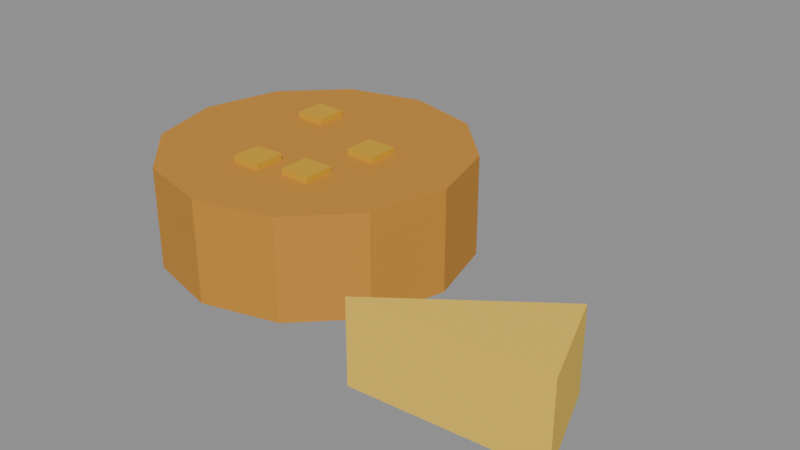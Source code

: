 # Source: cheese.blend  (saved by Blender 5.2.45; exported with 4.5.12 LTS)
import bpy
from mathutils import Matrix  # noqa: F401  (used for matrix-valued properties, if any)

bpy.ops.wm.read_factory_settings(use_empty=True)
scene = bpy.context.scene
scene.name = 'Scene'

# ---- collections
col_col_lowpoly = bpy.data.collections.new('COL_LowPoly'); scene.collection.children.link(col_col_lowpoly)

# ---- images (referenced by path relative to the original .blend; pixels are not part of the script)
import os
ASSET_DIR = os.environ.get("B2B_ASSET_DIR", "")  # directory of the original .blend (textures are referenced by path, not embedded)
HERE = os.path.dirname(os.path.abspath(__file__))  # packed textures are extracted next to this script under _unpacked/

def load_image(name, relpath, width, height, colorspace="sRGB"):
    """Load a texture the original file referenced (path relative to the .blend, or extracted next to this script)."""
    p = next((c for c in (os.path.join(HERE, relpath), os.path.join(ASSET_DIR, relpath)) if relpath and os.path.exists(c)), "")
    if p:
        img = bpy.data.images.load(p, check_existing=True)
        img.name = name
    else:  # same state as the original file: an image datablock whose file is absent (Cycles renders it pink)
        img = bpy.data.images.new(name, width, height)
        img.source = "FILE"
        img.filepath = "//" + (relpath or name)
    img.colorspace_settings.name = colorspace
    return img
img_cheese_basecolor = load_image('cheese_BaseColor', '_unpacked/cheese_BaseColor.bb4359b4.png', 128, 192, 'sRGB')
img_cheese_maskmap = load_image('cheese_MaskMap', '_unpacked/cheese_MaskMap.b2843ed0.png', 128, 192, 'Non-Color')

# ---- materials (node trees are filled in below, after node groups)
mat_m_cheese = bpy.data.materials.new('M_cheese')

# ---- material node trees
mat_m_cheese.use_nodes = True; mat_m_cheese.node_tree.nodes.clear()
_N = mat_m_cheese.node_tree.nodes; _L = mat_m_cheese.node_tree.links
n0 = _N.new('ShaderNodeBsdfPrincipled'); n0.name = 'Principled BSDF'; n0.location = (-200, 100)
n0.inputs[10].default_value = 0.005
n1 = _N.new('ShaderNodeOutputMaterial'); n1.name = 'Material Output'; n1.location = (200, 100)
n2 = _N.new('ShaderNodeTexImage'); n2.name = 'Image Texture'; n2.location = (0, 0)
n2.image = img_cheese_basecolor
n2.interpolation = 'Closest'
n3 = _N.new('ShaderNodeTexImage'); n3.name = 'Image Texture.001'; n3.location = (0, 0)
n3.image = img_cheese_maskmap
n3.interpolation = 'Closest'
n4 = _N.new('ShaderNodeSeparateColor'); n4.name = 'Separate Color'; n4.location = (0, 0)
n5 = _N.new('ShaderNodeMath'); n5.name = 'Math'; n5.location = (0, 0)
n5.operation = 'SUBTRACT'
n5.inputs[0].default_value = 1.0
_L.new(n0.outputs[0], n1.inputs[0])
_L.new(n2.outputs[0], n0.inputs[0])
_L.new(n3.outputs[0], n4.inputs[0])
_L.new(n4.outputs[0], n0.inputs[1])
_L.new(n3.outputs[1], n5.inputs[1])
_L.new(n5.outputs[0], n0.inputs[2])
n1.is_active_output = True

# ---- meshes
me_cheese = bpy.data.meshes.new('cheese')
me_cheese.from_pydata([(0.09, 0.04, 0.0), (0.0699, 0.115, 0.0), (0.015, 0.1699, 0.0), (-0.06, 0.19, 0.0), (-0.135, 0.1699, 0.0), (-0.1899, 0.115, 0.0), (-0.21, 0.04, 0.0), (-0.1899, -0.035, 0.0), (-0.135, -0.0899, 0.0), (-0.06, -0.11, 0.0), (0.015, -0.0899, 0.0), (0.0699, -0.035, 0.0), (0.09, 0.04, 0.1), (0.0699, 0.115, 0.1), (0.015, 0.1699, 0.1), (-0.06, 0.19, 0.1), (-0.135, 0.1699, 0.1), (-0.1899, 0.115, 0.1), (-0.21, 0.04, 0.1), (-0.1899, -0.035, 0.1), (-0.135, -0.0899, 0.1), (-0.06, -0.11, 0.1), (0.015, -0.0899, 0.1), (0.0699, -0.035, 0.1), (0.0855, 0.04, 0.008), (0.06601, 0.1128, 0.008), (0.01275, 0.166, 0.008), (-0.06, 0.1855, 0.008), (-0.1328, 0.166, 0.008), (-0.186, 0.1128, 0.008), (-0.2055, 0.04, 0.008), (-0.186, -0.03275, 0.008), (-0.1328, -0.08601, 0.008), (-0.06, -0.1055, 0.008), (0.01275, -0.08601, 0.008), (0.06601, -0.03275, 0.008), (0.0855, 0.04, 0.092), (0.06601, 0.1128, 0.092), (0.01275, 0.166, 0.092), (-0.06, 0.1855, 0.092), (-0.1328, 0.166, 0.092), (-0.186, 0.1128, 0.092), (-0.2055, 0.04, 0.092), (-0.186, -0.03275, 0.092), (-0.1328, -0.08601, 0.092), (-0.06, -0.1055, 0.092), (0.01275, -0.08601, 0.092), (0.06601, -0.03275, 0.092), (-0.0225, 0.04, 0.1), (0.0075, 0.04, 0.1), (0.0075, 0.07, 0.1), (-0.0225, 0.07, 0.1), (-0.0225, 0.04, 0.106), (0.0075, 0.04, 0.106), (0.0075, 0.07, 0.106), (-0.0225, 0.07, 0.106), (-0.12, 0.0775, 0.1), (-0.09, 0.0775, 0.1), (-0.09, 0.1075, 0.1), (-0.12, 0.1075, 0.1), (-0.12, 0.0775, 0.106), (-0.09, 0.0775, 0.106), (-0.09, 0.1075, 0.106), (-0.12, 0.1075, 0.106), (-0.09, -0.035, 0.1), (-0.06, -0.035, 0.1), (-0.06, -0.005, 0.1), (-0.09, -0.005, 0.1), (-0.09, -0.035, 0.106), (-0.06, -0.035, 0.106), (-0.06, -0.005, 0.106), (-0.09, -0.005, 0.106), (-0.0375, -0.0275, 0.1), (-0.0075, -0.0275, 0.1), (-0.0075, 0.0025, 0.1), (-0.0375, 0.0025, 0.1), (-0.0375, -0.0275, 0.106), (-0.0075, -0.0275, 0.106), (-0.0075, 0.0025, 0.106), (-0.0375, 0.0025, 0.106), (0.12, -0.12, 0.0), (0.2626, -0.01487, 0.0), (0.2968, -0.1088, 0.0), (0.12, -0.12, 0.08), (0.2626, -0.01487, 0.08), (0.2968, -0.1088, 0.08)], [], [(0, 1, 13, 12), (1, 2, 14, 13), (2, 3, 15, 14), (3, 4, 16, 15), (4, 5, 17, 16), (5, 6, 18, 17), (6, 7, 19, 18), (7, 8, 20, 19), (8, 9, 21, 20), (9, 10, 22, 21), (10, 11, 23, 22), (11, 0, 12, 23), (11, 10, 9, 8, 7, 6, 5, 4, 3, 2, 1, 0), (12, 13, 14, 15, 16, 17, 18, 19, 20, 21, 22, 23), (24, 25, 37, 36), (25, 26, 38, 37), (26, 27, 39, 38), (27, 28, 40, 39), (28, 29, 41, 40), (29, 30, 42, 41), (30, 31, 43, 42), (31, 32, 44, 43), (32, 33, 45, 44), (33, 34, 46, 45), (34, 35, 47, 46), (35, 24, 36, 47), (35, 34, 33, 32, 31, 30, 29, 28, 27, 26, 25, 24), (36, 37, 38, 39, 40, 41, 42, 43, 44, 45, 46, 47), (48, 51, 50, 49), (52, 53, 54, 55), (48, 49, 53, 52), (49, 50, 54, 53), (50, 51, 55, 54), (51, 48, 52, 55), (56, 59, 58, 57), (60, 61, 62, 63), (56, 57, 61, 60), (57, 58, 62, 61), (58, 59, 63, 62), (59, 56, 60, 63), (64, 67, 66, 65), (68, 69, 70, 71), (64, 65, 69, 68), (65, 66, 70, 69), (66, 67, 71, 70), (67, 64, 68, 71), (72, 75, 74, 73), (76, 77, 78, 79), (72, 73, 77, 76), (73, 74, 78, 77), (74, 75, 79, 78), (75, 72, 76, 79), (80, 81, 82), (85, 84, 83), (80, 83, 84, 81), (81, 84, 85, 82), (82, 85, 83, 80)])
_uv = me_cheese.uv_layers.new(name='UVMap')
_uv.uv.foreach_set('vector', [0.5625, 0.125, 0.5625, 0.125, 0.5625, 0.125, 0.5625, 0.125, 0.5625, 0.125, 0.5625, 0.125, 0.5625, 0.125, 0.5625, 0.125, 0.5625, 0.125, 0.5625, 0.125, 0.5625, 0.125, 0.5625, 0.125, 0.5625, 0.125, 0.5625, 0.125, 0.5625, 0.125, 0.5625, 0.125, 0.5625, 0.125, 0.5625, 0.125, 0.5625, 0.125, 0.5625, 0.125, 0.5625, 0.125, 0.5625, 0.125, 0.5625, 0.125, 0.5625, 0.125, 0.5625, 0.125, 0.5625, 0.125, 0.5625, 0.125, 0.5625, 0.125, 0.5625, 0.125, 0.5625, 0.125, 0.5625, 0.125, 0.5625, 0.125, 0.5625, 0.125, 0.5625, 0.125, 0.5625, 0.125, 0.5625, 0.125, 0.5625, 0.125, 0.5625, 0.125, 0.5625, 0.125, 0.5625, 0.125, 0.5625, 0.125, 0.5625, 0.125, 0.5625, 0.125, 0.5625, 0.125, 0.5625, 0.125, 0.5625, 0.125, 0.5625, 0.125, 0.5625, 0.125, 0.5625, 0.125, 0.5625, 0.125, 0.5625, 0.125, 0.5625, 0.125, 0.5625, 0.125, 0.5625, 0.125, 0.5625, 0.125, 0.5625, 0.125, 0.5625, 0.125, 0.5625, 0.125, 0.5625, 0.125, 0.5625, 0.125, 0.5625, 0.125, 0.5625, 0.125, 0.5625, 0.125, 0.5625, 0.125, 0.5625, 0.125, 0.5625, 0.125, 0.5625, 0.125, 0.5625, 0.125, 0.5625, 0.125, 0.5625, 0.125, 0.5625, 0.125, 0.5625, 0.125, 0.3125, 0.125, 0.3125, 0.125, 0.3125, 0.125, 0.3125, 0.125, 0.3125, 0.125, 0.3125, 0.125, 0.3125, 0.125, 0.3125, 0.125, 0.3125, 0.125, 0.3125, 0.125, 0.3125, 0.125, 0.3125, 0.125, 0.3125, 0.125, 0.3125, 0.125, 0.3125, 0.125, 0.3125, 0.125, 0.3125, 0.125, 0.3125, 0.125, 0.3125, 0.125, 0.3125, 0.125, 0.3125, 0.125, 0.3125, 0.125, 0.3125, 0.125, 0.3125, 0.125, 0.3125, 0.125, 0.3125, 0.125, 0.3125, 0.125, 0.3125, 0.125, 0.3125, 0.125, 0.3125, 0.125, 0.3125, 0.125, 0.3125, 0.125, 0.3125, 0.125, 0.3125, 0.125, 0.3125, 0.125, 0.3125, 0.125, 0.3125, 0.125, 0.3125, 0.125, 0.3125, 0.125, 0.3125, 0.125, 0.3125, 0.125, 0.3125, 0.125, 0.3125, 0.125, 0.3125, 0.125, 0.3125, 0.125, 0.3125, 0.125, 0.3125, 0.125, 0.3125, 0.125, 0.3125, 0.125, 0.3125, 0.125, 0.3125, 0.125, 0.3125, 0.125, 0.3125, 0.125, 0.3125, 0.125, 0.3125, 0.125, 0.3125, 0.125, 0.3125, 0.125, 0.3125, 0.125, 0.3125, 0.125, 0.3125, 0.125, 0.3125, 0.125, 0.3125, 0.125, 0.3125, 0.125, 0.3125, 0.125, 0.3125, 0.125, 0.3125, 0.125, 0.3125, 0.125, 0.3125, 0.125, 0.3125, 0.125, 0.3125, 0.125, 0.3125, 0.125, 0.3125, 0.125, 0.4375, 0.125, 0.4375, 0.125, 0.4375, 0.125, 0.4375, 0.125, 0.4375, 0.125, 0.4375, 0.125, 0.4375, 0.125, 0.4375, 0.125, 0.4375, 0.125, 0.4375, 0.125, 0.4375, 0.125, 0.4375, 0.125, 0.4375, 0.125, 0.4375, 0.125, 0.4375, 0.125, 0.4375, 0.125, 0.4375, 0.125, 0.4375, 0.125, 0.4375, 0.125, 0.4375, 0.125, 0.4375, 0.125, 0.4375, 0.125, 0.4375, 0.125, 0.4375, 0.125, 0.4375, 0.125, 0.4375, 0.125, 0.4375, 0.125, 0.4375, 0.125, 0.4375, 0.125, 0.4375, 0.125, 0.4375, 0.125, 0.4375, 0.125, 0.4375, 0.125, 0.4375, 0.125, 0.4375, 0.125, 0.4375, 0.125, 0.4375, 0.125, 0.4375, 0.125, 0.4375, 0.125, 0.4375, 0.125, 0.4375, 0.125, 0.4375, 0.125, 0.4375, 0.125, 0.4375, 0.125, 0.4375, 0.125, 0.4375, 0.125, 0.4375, 0.125, 0.4375, 0.125, 0.4375, 0.125, 0.4375, 0.125, 0.4375, 0.125, 0.4375, 0.125, 0.4375, 0.125, 0.4375, 0.125, 0.4375, 0.125, 0.4375, 0.125, 0.4375, 0.125, 0.4375, 0.125, 0.4375, 0.125, 0.4375, 0.125, 0.4375, 0.125, 0.4375, 0.125, 0.4375, 0.125, 0.4375, 0.125, 0.4375, 0.125, 0.4375, 0.125, 0.4375, 0.125, 0.4375, 0.125, 0.4375, 0.125, 0.4375, 0.125, 0.4375, 0.125, 0.4375, 0.125, 0.4375, 0.125, 0.4375, 0.125, 0.4375, 0.125, 0.4375, 0.125, 0.4375, 0.125, 0.4375, 0.125, 0.4375, 0.125, 0.4375, 0.125, 0.4375, 0.125, 0.4375, 0.125, 0.4375, 0.125, 0.4375, 0.125, 0.4375, 0.125, 0.4375, 0.125, 0.4375, 0.125, 0.4375, 0.125, 0.4375, 0.125, 0.4375, 0.125, 0.4375, 0.125, 0.4375, 0.125, 0.4375, 0.125, 0.4375, 0.125, 0.4375, 0.125, 0.4375, 0.125, 0.3125, 0.125, 0.3125, 0.125, 0.3125, 0.125, 0.3125, 0.125, 0.3125, 0.125, 0.3125, 0.125, 0.3125, 0.125, 0.3125, 0.125, 0.3125, 0.125, 0.3125, 0.125, 0.3125, 0.125, 0.3125, 0.125, 0.3125, 0.125, 0.3125, 0.125, 0.3125, 0.125, 0.3125, 0.125, 0.3125, 0.125, 0.3125, 0.125])
me_cheese.materials.append(mat_m_cheese)
me_cheese.update()

# ---- objects
ob_cheese = bpy.data.objects.new('cheese', me_cheese)

# ---- transforms, parenting, visibility, modifiers, constraints
ob_cheese.location = (0.0, 0.0, 0.0)

# ---- collection membership
col_col_lowpoly.objects.link(ob_cheese)

# ---- scene / render settings (as saved in the file)
scene.frame_start = 1; scene.frame_end = 250; scene.frame_set(1)
scene.render.engine = 'BLENDER_EEVEE_NEXT'
scene.render.bake_bias = 0.0
scene.render.bake_samples = 0
scene.render.compositor_device = 'GPU'
scene.eevee.use_volume_custom_range = False
scene.eevee.fast_gi_thickness_near = 0.1
scene.eevee.fast_gi_thickness_far = 0.0
scene.eevee.ray_tracing_options.screen_trace_thickness = 0.1
bpy.context.view_layer.update()

# ---- added for rendering (the .blend has no active camera and no usable light): camera, sun + grey world if the file has none
cam_auto = bpy.data.cameras.new('AutoCamera')
cam_auto.lens = 50.0
cam_auto.sensor_width = 36.0
cam_auto.clip_end = 1000.0
ob_auto_camera = bpy.data.objects.new('AutoCamera', cam_auto)
scene.collection.objects.link(ob_auto_camera)
ob_auto_camera.location = (0.601812, -0.635065, 0.49971)
ob_auto_camera.rotation_euler = (1.09748, -7.21219e-08, 0.694738)
scene.camera = ob_auto_camera
light_auto_sun = bpy.data.lights.new('AutoSun', 'SUN')
light_auto_sun.energy = 3.0
light_auto_sun.angle = 0.0523599
ob_auto_sun = bpy.data.objects.new('AutoSun', light_auto_sun)
scene.collection.objects.link(ob_auto_sun)
ob_auto_sun.rotation_euler = (0.872665, 0.174533, 0.523599)
if scene.world is None:
    world_auto = bpy.data.worlds.new('AutoWorld')
    world_auto.color = (0.3, 0.3, 0.3)
    scene.world = world_auto
bpy.context.view_layer.update()
